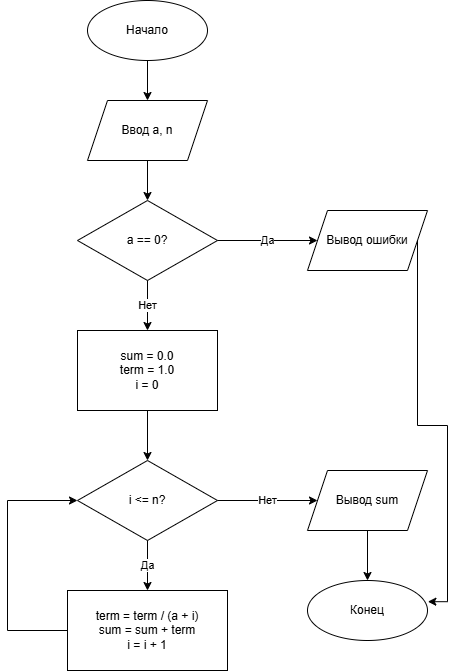

The diagram above was exported from draw.io. Its source (the exported page's mxGraphModel, read from the mxfile embedded in the PNG):
<mxGraphModel dx="1241" dy="694" grid="1" gridSize="10" guides="1" tooltips="1" connect="1" arrows="1" fold="1" page="1" pageScale="1" pageWidth="827" pageHeight="1169" math="0" shadow="0">
  <root>
    <mxCell id="0" />
    <mxCell id="1" parent="0" />
    <mxCell id="2" parent="1" style="ellipse;whiteSpace=wrap;html=1;" value="Начало" vertex="1">
      <mxGeometry height="60" width="120" x="360" y="40" as="geometry" />
    </mxCell>
    <mxCell id="3" parent="1" style="shape=parallelogram;perimeter=parallelogramPerimeter;whiteSpace=wrap;html=1;fixedSize=1;" value="Ввод a, n" vertex="1">
      <mxGeometry height="60" width="120" x="360" y="140" as="geometry" />
    </mxCell>
    <mxCell id="5" parent="1" style="rhombus;whiteSpace=wrap;html=1;" value="a == 0?" vertex="1">
      <mxGeometry height="80" width="140" x="350" y="240" as="geometry" />
    </mxCell>
    <mxCell id="7" parent="1" style="shape=parallelogram;perimeter=parallelogramPerimeter;whiteSpace=wrap;html=1;fixedSize=1;" value="Вывод ошибки" vertex="1">
      <mxGeometry height="60" width="120" x="580" y="250" as="geometry" />
    </mxCell>
    <mxCell id="9" parent="1" style="rounded=0;whiteSpace=wrap;html=1;" value="sum = 0.0&#10;term = 1.0&#10;i = 0" vertex="1">
      <mxGeometry height="80" width="140" x="350" y="370" as="geometry" />
    </mxCell>
    <mxCell id="11" parent="1" style="rhombus;whiteSpace=wrap;html=1;" value="i &lt;= n?" vertex="1">
      <mxGeometry height="80" width="140" x="350" y="500" as="geometry" />
    </mxCell>
    <mxCell id="13" parent="1" style="rounded=0;whiteSpace=wrap;html=1;" value="term = term / (a + i)&#10;sum = sum + term&#10;i = i + 1" vertex="1">
      <mxGeometry height="80" width="160" x="340" y="630" as="geometry" />
    </mxCell>
    <mxCell id="16" parent="1" style="shape=parallelogram;perimeter=parallelogramPerimeter;whiteSpace=wrap;html=1;fixedSize=1;" value="Вывод sum" vertex="1">
      <mxGeometry height="60" width="120" x="580" y="510" as="geometry" />
    </mxCell>
    <mxCell id="18" parent="1" style="ellipse;whiteSpace=wrap;html=1;" value="Конец" vertex="1">
      <mxGeometry height="60" width="120" x="580" y="620" as="geometry" />
    </mxCell>
    <mxCell id="4" edge="1" parent="1" source="2" style="edgeStyle=orthogonalEdgeStyle;rounded=0;orthogonalLoop=1;jettySize=auto;html=1;" target="3">
      <mxGeometry relative="1" as="geometry" />
    </mxCell>
    <mxCell id="6" edge="1" parent="1" source="3" style="edgeStyle=orthogonalEdgeStyle;rounded=0;orthogonalLoop=1;jettySize=auto;html=1;" target="5">
      <mxGeometry relative="1" as="geometry" />
    </mxCell>
    <mxCell id="8" edge="1" parent="1" source="5" style="edgeStyle=orthogonalEdgeStyle;rounded=0;orthogonalLoop=1;jettySize=auto;html=1;" target="7" value="Да">
      <mxGeometry relative="1" as="geometry" />
    </mxCell>
    <mxCell id="10" edge="1" parent="1" source="5" style="edgeStyle=orthogonalEdgeStyle;rounded=0;orthogonalLoop=1;jettySize=auto;html=1;" target="9" value="Нет">
      <mxGeometry relative="1" as="geometry" />
    </mxCell>
    <mxCell id="12" edge="1" parent="1" source="9" style="edgeStyle=orthogonalEdgeStyle;rounded=0;orthogonalLoop=1;jettySize=auto;html=1;" target="11">
      <mxGeometry relative="1" as="geometry" />
    </mxCell>
    <mxCell id="14" edge="1" parent="1" source="11" style="edgeStyle=orthogonalEdgeStyle;rounded=0;orthogonalLoop=1;jettySize=auto;html=1;" target="13" value="Да">
      <mxGeometry relative="1" as="geometry" />
    </mxCell>
    <mxCell id="15" edge="1" parent="1" source="13" style="edgeStyle=orthogonalEdgeStyle;rounded=0;orthogonalLoop=1;jettySize=auto;html=1;entryX=0;entryY=0.5;entryDx=0;entryDy=0;" target="11">
      <mxGeometry relative="1" as="geometry">
        <Array as="points">
          <mxPoint x="280" y="670" />
          <mxPoint x="280" y="540" />
        </Array>
      </mxGeometry>
    </mxCell>
    <mxCell id="17" edge="1" parent="1" source="11" style="edgeStyle=orthogonalEdgeStyle;rounded=0;orthogonalLoop=1;jettySize=auto;html=1;" target="16" value="Нет">
      <mxGeometry relative="1" as="geometry" />
    </mxCell>
    <mxCell id="19" edge="1" parent="1" source="16" style="edgeStyle=orthogonalEdgeStyle;rounded=0;orthogonalLoop=1;jettySize=auto;html=1;" target="18">
      <mxGeometry relative="1" as="geometry" />
    </mxCell>
    <mxCell id="20" edge="1" parent="1" source="7" style="edgeStyle=orthogonalEdgeStyle;rounded=0;orthogonalLoop=1;jettySize=auto;html=1;exitX=1;exitY=0.5;exitDx=0;exitDy=0;entryX=1.003;entryY=0.353;entryDx=0;entryDy=0;entryPerimeter=0;" target="18">
      <mxGeometry relative="1" x="0.1842" as="geometry">
        <mxPoint x="660" y="320" as="sourcePoint" />
        <mxPoint x="750" y="640" as="targetPoint" />
      </mxGeometry>
    </mxCell>
  </root>
</mxGraphModel>